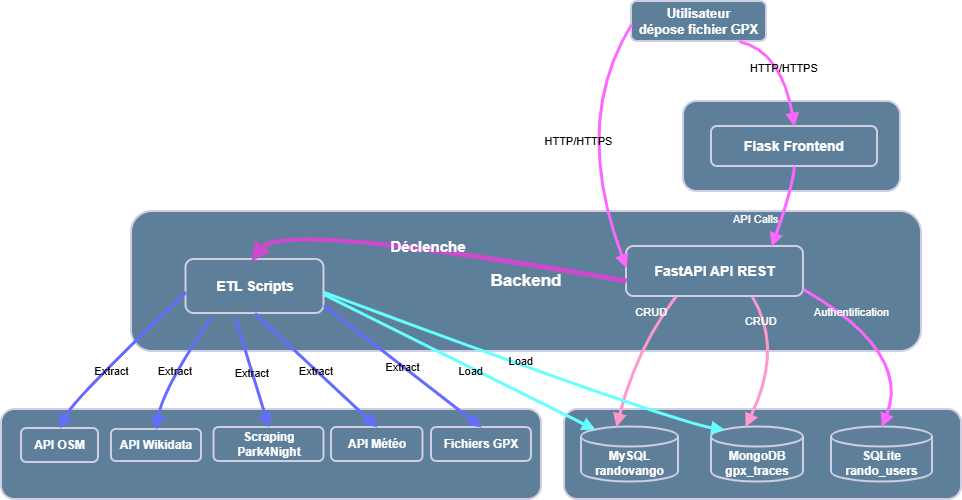

The diagram above was exported from draw.io. Its source (the exported page's mxGraphModel, read from the mxfile embedded in the PNG):
<mxGraphModel dx="786" dy="524" grid="1" gridSize="10" guides="1" tooltips="1" connect="1" arrows="1" fold="1" page="1" pageScale="1" pageWidth="827" pageHeight="1169" math="0" shadow="0">
  <root>
    <mxCell id="0" />
    <mxCell id="1" parent="0" />
    <mxCell id="UXGhJosl8-C-69q2TRRp-1" value="External" style="whiteSpace=wrap;strokeWidth=2;labelBackgroundColor=none;rounded=1;fillColor=#5D7F99;strokeColor=#D0CEE2;fontColor=#FFFFFF;fontSize=16;fontStyle=1" parent="1" vertex="1">
      <mxGeometry x="450" y="548" width="540" height="90" as="geometry" />
    </mxCell>
    <mxCell id="UXGhJosl8-C-69q2TRRp-2" value="Databases" style="whiteSpace=wrap;strokeWidth=2;labelBackgroundColor=none;rounded=1;fillColor=#5D7F99;strokeColor=#D0CEE2;fontColor=#1A1A1A;" parent="1" vertex="1">
      <mxGeometry x="1013" y="548" width="397" height="90" as="geometry" />
    </mxCell>
    <mxCell id="UXGhJosl8-C-69q2TRRp-3" value="Backend" style="whiteSpace=wrap;strokeWidth=2;labelBackgroundColor=none;rounded=1;fillColor=#5D7F99;strokeColor=#D0CEE2;fontColor=#FFFFFF;fontStyle=1;fontSize=17;" parent="1" vertex="1">
      <mxGeometry x="580" y="350" width="790" height="140" as="geometry" />
    </mxCell>
    <mxCell id="UXGhJosl8-C-69q2TRRp-4" value="Frontend" style="whiteSpace=wrap;strokeWidth=2;labelBackgroundColor=none;rounded=1;fillColor=#5D7F99;strokeColor=#D0CEE2;fontColor=#1A1A1A;" parent="1" vertex="1">
      <mxGeometry x="1132" y="240" width="217" height="90" as="geometry" />
    </mxCell>
    <mxCell id="UXGhJosl8-C-69q2TRRp-5" value="Flask Frontend" style="whiteSpace=wrap;strokeWidth=2;labelBackgroundColor=none;rounded=1;fillColor=#5D7F99;strokeColor=#D0CEE2;fontColor=#FFFFFF;fontStyle=1;fontSize=14;" parent="1" vertex="1">
      <mxGeometry x="1160" y="265" width="166" height="40" as="geometry" />
    </mxCell>
    <mxCell id="UXGhJosl8-C-69q2TRRp-6" value="FastAPI API REST" style="whiteSpace=wrap;strokeWidth=2;labelBackgroundColor=none;rounded=1;fillColor=#5D7F99;strokeColor=#D0CEE2;fontColor=#FFFFFF;fontStyle=1;fontSize=14;" parent="1" vertex="1">
      <mxGeometry x="1075" y="385" width="177" height="50" as="geometry" />
    </mxCell>
    <mxCell id="UXGhJosl8-C-69q2TRRp-7" value="ETL Scripts" style="whiteSpace=wrap;strokeWidth=2;labelBackgroundColor=none;rounded=1;fillColor=#5D7F99;strokeColor=#D0CEE2;fontColor=#FFFFFF;fontStyle=1;fontSize=14;" parent="1" vertex="1">
      <mxGeometry x="634.5" y="398" width="138" height="54" as="geometry" />
    </mxCell>
    <mxCell id="UXGhJosl8-C-69q2TRRp-8" value="MySQL&#10;randovango" style="shape=cylinder3;boundedLbl=1;backgroundOutline=1;size=10;strokeWidth=2;whiteSpace=wrap;labelBackgroundColor=none;rounded=1;fillColor=#5D7F99;strokeColor=#D0CEE2;fontColor=#FFFFFF;fontStyle=1" parent="1" vertex="1">
      <mxGeometry x="1030" y="565.5" width="97" height="55" as="geometry" />
    </mxCell>
    <mxCell id="UXGhJosl8-C-69q2TRRp-9" value="MongoDB&#10;gpx_traces" style="shape=cylinder3;boundedLbl=1;backgroundOutline=1;size=10;strokeWidth=2;whiteSpace=wrap;labelBackgroundColor=none;rounded=1;fillColor=#5D7F99;strokeColor=#D0CEE2;fontColor=#FFFFFF;fontStyle=1" parent="1" vertex="1">
      <mxGeometry x="1160" y="565.5" width="92" height="55" as="geometry" />
    </mxCell>
    <mxCell id="UXGhJosl8-C-69q2TRRp-10" value="SQLite&#10;rando_users" style="shape=cylinder3;boundedLbl=1;backgroundOutline=1;size=10;strokeWidth=2;whiteSpace=wrap;labelBackgroundColor=none;rounded=1;fillColor=#5D7F99;strokeColor=#D0CEE2;fontColor=#FFFFFF;fontStyle=1" parent="1" vertex="1">
      <mxGeometry x="1280" y="565.5" width="101" height="55" as="geometry" />
    </mxCell>
    <mxCell id="UXGhJosl8-C-69q2TRRp-11" value="API OSM" style="whiteSpace=wrap;strokeWidth=2;labelBackgroundColor=none;rounded=1;fillColor=#5D7F99;strokeColor=#D0CEE2;fontColor=#FFFFFF;fontStyle=1" parent="1" vertex="1">
      <mxGeometry x="470" y="567" width="77" height="34" as="geometry" />
    </mxCell>
    <mxCell id="UXGhJosl8-C-69q2TRRp-12" value="API Wikidata" style="whiteSpace=wrap;strokeWidth=2;labelBackgroundColor=none;rounded=1;fillColor=#5D7F99;strokeColor=#D0CEE2;fontColor=#FFFFFF;fontStyle=1" parent="1" vertex="1">
      <mxGeometry x="560" y="568" width="90" height="32" as="geometry" />
    </mxCell>
    <mxCell id="UXGhJosl8-C-69q2TRRp-13" value="Scraping Park4Night" style="whiteSpace=wrap;strokeWidth=2;labelBackgroundColor=none;rounded=1;fillColor=#5D7F99;strokeColor=#D0CEE2;fontColor=#FFFFFF;fontStyle=1" parent="1" vertex="1">
      <mxGeometry x="662.5" y="566" width="110" height="34" as="geometry" />
    </mxCell>
    <mxCell id="UXGhJosl8-C-69q2TRRp-14" value="API Météo" style="whiteSpace=wrap;strokeWidth=2;labelBackgroundColor=none;rounded=1;fillColor=#5D7F99;strokeColor=#D0CEE2;fontColor=#FFFFFF;fontStyle=1" parent="1" vertex="1">
      <mxGeometry x="780" y="566" width="91.5" height="34" as="geometry" />
    </mxCell>
    <mxCell id="UXGhJosl8-C-69q2TRRp-15" value="Fichiers GPX" style="whiteSpace=wrap;strokeWidth=2;labelBackgroundColor=none;rounded=1;fillColor=#5D7F99;strokeColor=#D0CEE2;fontColor=#FFFFFF;fontStyle=1" parent="1" vertex="1">
      <mxGeometry x="880" y="566" width="100" height="34" as="geometry" />
    </mxCell>
    <mxCell id="UXGhJosl8-C-69q2TRRp-16" value="Utilisateur&#10;dépose fichier GPX" style="whiteSpace=wrap;strokeWidth=2;labelBackgroundColor=none;rounded=1;fillColor=#5D7F99;strokeColor=#D0CEE2;fontColor=#FFFFFF;fontStyle=1;fontSize=13;" parent="1" vertex="1">
      <mxGeometry x="1080" y="140" width="135" height="40" as="geometry" />
    </mxCell>
    <mxCell id="UXGhJosl8-C-69q2TRRp-17" value="HTTP/HTTPS" style="curved=1;startArrow=none;endArrow=block;exitX=0.8;exitY=1;entryX=0.5;entryY=0;rounded=1;labelBackgroundColor=none;fontColor=default;strokeColor=#FF66FF;strokeWidth=3;" parent="1" source="UXGhJosl8-C-69q2TRRp-16" target="UXGhJosl8-C-69q2TRRp-5" edge="1">
      <mxGeometry relative="1" as="geometry">
        <Array as="points">
          <mxPoint x="1230" y="190" />
        </Array>
      </mxGeometry>
    </mxCell>
    <mxCell id="UXGhJosl8-C-69q2TRRp-18" value="HTTP/HTTPS" style="curved=1;startArrow=none;endArrow=block;exitX=0;exitY=0.58;entryX=0;entryY=0.43;rounded=1;labelBackgroundColor=none;fontColor=default;strokeColor=#FF66FF;strokeWidth=3;" parent="1" source="UXGhJosl8-C-69q2TRRp-16" target="UXGhJosl8-C-69q2TRRp-6" edge="1">
      <mxGeometry relative="1" as="geometry">
        <Array as="points">
          <mxPoint x="1020" y="260" />
        </Array>
      </mxGeometry>
    </mxCell>
    <mxCell id="UXGhJosl8-C-69q2TRRp-19" value="API Calls" style="curved=1;startArrow=none;endArrow=block;exitX=0.5;exitY=1;entryX=0.82;entryY=0;rounded=1;labelBackgroundColor=none;fontColor=#FFFFFF;strokeColor=#FF66FF;strokeWidth=3;" parent="1" source="UXGhJosl8-C-69q2TRRp-5" target="UXGhJosl8-C-69q2TRRp-6" edge="1">
      <mxGeometry x="0.5157" y="-24" relative="1" as="geometry">
        <Array as="points">
          <mxPoint x="1240" y="330" />
        </Array>
        <mxPoint as="offset" />
      </mxGeometry>
    </mxCell>
    <mxCell id="UXGhJosl8-C-69q2TRRp-20" value="CRUD" style="curved=1;startArrow=none;endArrow=block;exitX=0.28;exitY=1;entryX=0.36;entryY=0;rounded=1;labelBackgroundColor=none;fontColor=#FFFFFF;strokeColor=#FF99CC;strokeWidth=3;" parent="1" source="UXGhJosl8-C-69q2TRRp-6" target="UXGhJosl8-C-69q2TRRp-8" edge="1">
      <mxGeometry x="-0.6337" y="-10" relative="1" as="geometry">
        <Array as="points">
          <mxPoint x="1085" y="487" />
        </Array>
        <mxPoint as="offset" />
      </mxGeometry>
    </mxCell>
    <mxCell id="UXGhJosl8-C-69q2TRRp-21" value="CRUD" style="curved=1;startArrow=none;endArrow=block;exitX=0.71;exitY=1;entryX=0.37;entryY=0;rounded=1;labelBackgroundColor=none;fontColor=#FFFFFF;strokeColor=#FF99CC;strokeWidth=3;align=center;verticalAlign=middle;fontFamily=Helvetica;fontSize=11;" parent="1" source="UXGhJosl8-C-69q2TRRp-6" target="UXGhJosl8-C-69q2TRRp-9" edge="1">
      <mxGeometry x="-0.6453" y="-5" relative="1" as="geometry">
        <Array as="points">
          <mxPoint x="1232" y="487" />
        </Array>
        <mxPoint as="offset" />
      </mxGeometry>
    </mxCell>
    <mxCell id="UXGhJosl8-C-69q2TRRp-22" value="Authentification" style="curved=1;startArrow=none;endArrow=block;exitX=1;exitY=0.86;entryX=0.5;entryY=0;rounded=1;labelBackgroundColor=none;fontColor=#FFFFFF;strokeColor=#FF66FF;strokeWidth=3;" parent="1" source="UXGhJosl8-C-69q2TRRp-6" target="UXGhJosl8-C-69q2TRRp-10" edge="1">
      <mxGeometry x="-0.4885" y="5" relative="1" as="geometry">
        <Array as="points">
          <mxPoint x="1360" y="490" />
        </Array>
        <mxPoint as="offset" />
      </mxGeometry>
    </mxCell>
    <mxCell id="UXGhJosl8-C-69q2TRRp-23" value="Extract" style="curved=1;startArrow=none;endArrow=block;exitX=0;exitY=0.61;entryX=0.5;entryY=0;rounded=1;labelBackgroundColor=none;fontColor=default;strokeColor=light-dark(#666bff, #cd4acd);strokeWidth=3;" parent="1" source="UXGhJosl8-C-69q2TRRp-7" target="UXGhJosl8-C-69q2TRRp-11" edge="1">
      <mxGeometry x="0.1572" y="6" relative="1" as="geometry">
        <Array as="points">
          <mxPoint x="520" y="540" />
        </Array>
        <mxPoint as="offset" />
      </mxGeometry>
    </mxCell>
    <mxCell id="UXGhJosl8-C-69q2TRRp-24" value="Extract" style="curved=1;startArrow=none;endArrow=block;exitX=0.178;exitY=1.093;rounded=1;labelBackgroundColor=none;fontColor=default;strokeColor=light-dark(#666bff, #cd4acd);entryX=0.5;entryY=0;entryDx=0;entryDy=0;exitDx=0;exitDy=0;exitPerimeter=0;strokeWidth=3;align=center;verticalAlign=middle;fontFamily=Helvetica;fontSize=11;" parent="1" source="UXGhJosl8-C-69q2TRRp-7" target="UXGhJosl8-C-69q2TRRp-12" edge="1">
      <mxGeometry relative="1" as="geometry">
        <Array as="points">
          <mxPoint x="610" y="530" />
        </Array>
        <mxPoint x="600" y="560" as="targetPoint" />
      </mxGeometry>
    </mxCell>
    <mxCell id="UXGhJosl8-C-69q2TRRp-25" value="Extract" style="curved=1;startArrow=none;endArrow=block;exitX=0.359;exitY=1.093;entryX=0.5;entryY=0;rounded=1;labelBackgroundColor=none;fontColor=default;strokeColor=light-dark(#666bff, #cd4acd);exitDx=0;exitDy=0;exitPerimeter=0;strokeWidth=3;align=center;verticalAlign=middle;fontFamily=Helvetica;fontSize=11;" parent="1" source="UXGhJosl8-C-69q2TRRp-7" target="UXGhJosl8-C-69q2TRRp-13" edge="1">
      <mxGeometry relative="1" as="geometry">
        <Array as="points" />
      </mxGeometry>
    </mxCell>
    <mxCell id="UXGhJosl8-C-69q2TRRp-26" value="Extract" style="curved=1;startArrow=none;endArrow=block;exitX=0.5;exitY=1;entryX=0.5;entryY=0;rounded=1;labelBackgroundColor=none;fontColor=default;strokeColor=light-dark(#666bff, #cd4acd);strokeWidth=3;align=center;verticalAlign=middle;fontFamily=Helvetica;fontSize=11;" parent="1" source="UXGhJosl8-C-69q2TRRp-7" target="UXGhJosl8-C-69q2TRRp-14" edge="1">
      <mxGeometry relative="1" as="geometry">
        <Array as="points" />
      </mxGeometry>
    </mxCell>
    <mxCell id="UXGhJosl8-C-69q2TRRp-27" value="Extract" style="curved=1;startArrow=none;endArrow=block;exitX=1;exitY=0.85;entryX=0.5;entryY=0;rounded=1;labelBackgroundColor=none;fontColor=default;strokeColor=light-dark(#666bff, #cd4acd);strokeWidth=3;align=center;verticalAlign=middle;fontFamily=Helvetica;fontSize=11;" parent="1" source="UXGhJosl8-C-69q2TRRp-7" target="UXGhJosl8-C-69q2TRRp-15" edge="1">
      <mxGeometry relative="1" as="geometry">
        <Array as="points" />
      </mxGeometry>
    </mxCell>
    <mxCell id="UXGhJosl8-C-69q2TRRp-28" value="Load" style="curved=1;startArrow=none;endArrow=block;exitX=1;exitY=0.65;rounded=1;labelBackgroundColor=none;fontColor=default;strokeColor=#66FFFF;entryX=0.145;entryY=0;entryDx=0;entryDy=2.9;entryPerimeter=0;strokeWidth=3;" parent="1" source="UXGhJosl8-C-69q2TRRp-7" target="UXGhJosl8-C-69q2TRRp-8" edge="1">
      <mxGeometry x="0.0963" y="-3" relative="1" as="geometry">
        <Array as="points" />
        <mxPoint as="offset" />
      </mxGeometry>
    </mxCell>
    <mxCell id="UXGhJosl8-C-69q2TRRp-29" value="Load" style="curved=1;startArrow=none;endArrow=block;exitX=1;exitY=0.61;rounded=1;labelBackgroundColor=none;fontColor=default;strokeColor=#66FFFF;entryX=0.145;entryY=0;entryDx=0;entryDy=2.9;entryPerimeter=0;strokeWidth=3;align=center;verticalAlign=middle;fontFamily=Helvetica;fontSize=11;" parent="1" source="UXGhJosl8-C-69q2TRRp-7" target="UXGhJosl8-C-69q2TRRp-9" edge="1">
      <mxGeometry x="-0.0149" y="4" relative="1" as="geometry">
        <Array as="points">
          <mxPoint x="1120" y="560" />
        </Array>
        <mxPoint as="offset" />
      </mxGeometry>
    </mxCell>
    <mxCell id="UXGhJosl8-C-69q2TRRp-30" value="Déclenche" style="curved=1;startArrow=none;endArrow=block;exitX=0;exitY=0.69;rounded=1;labelBackgroundColor=none;fontColor=#FFFFFF;strokeColor=light-dark(#CD4ACD,#EC3022);strokeWidth=5;fontSize=15;fontStyle=1;labelBorderColor=none;" parent="1" source="UXGhJosl8-C-69q2TRRp-6" edge="1">
      <mxGeometry x="0.0023" relative="1" as="geometry">
        <Array as="points">
          <mxPoint x="730" y="359" />
        </Array>
        <mxPoint x="700" y="400" as="targetPoint" />
        <mxPoint as="offset" />
      </mxGeometry>
    </mxCell>
  </root>
</mxGraphModel>